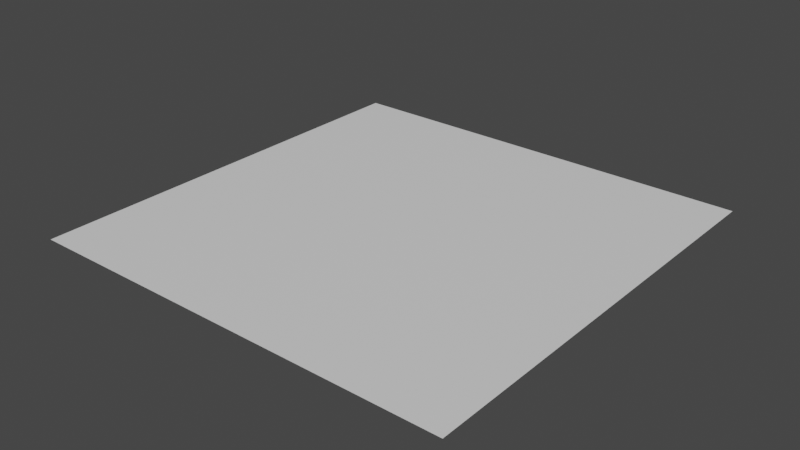 # Source: Area_L.blend  (saved by Blender 2.93.20; exported with 4.5.12 LTS)
import bpy
from mathutils import Matrix  # noqa: F401  (used for matrix-valued properties, if any)

bpy.ops.wm.read_factory_settings(use_empty=True)
scene = bpy.context.scene
scene.name = 'Scene'

# ---- collections
col_collection = bpy.data.collections.new('Collection'); scene.collection.children.link(col_collection)

# ---- materials (node trees are filled in below, after node groups)
mat_shell = bpy.data.materials.new('Shell')
mat_shell.use_transparent_shadow = False
mat_areacontext = bpy.data.materials.new('AreaContext')
mat_areacontext.use_transparent_shadow = False

# ---- material node trees
mat_shell.use_nodes = True; mat_shell.node_tree.nodes.clear()
_N = mat_shell.node_tree.nodes; _L = mat_shell.node_tree.links
n0 = _N.new('ShaderNodeBsdfPrincipled'); n0.name = 'Principled BSDF'; n0.location = (10, 300)
n0.distribution = 'GGX'
n0.subsurface_method = 'BURLEY'
n0.inputs[3].default_value = 1.45
n0.inputs[27].default_value = (0.0, 0.0, 0.0, 1.0)
n0.inputs[28].default_value = 1.0
n1 = _N.new('ShaderNodeOutputMaterial'); n1.name = 'Material Output'; n1.location = (300, 300)
_L.new(n0.outputs[0], n1.inputs[0])
n1.is_active_output = True
mat_areacontext.use_nodes = True; mat_areacontext.node_tree.nodes.clear()
_N = mat_areacontext.node_tree.nodes; _L = mat_areacontext.node_tree.links
n0 = _N.new('ShaderNodeBsdfPrincipled'); n0.name = 'Principled BSDF'; n0.location = (10, 300)
n0.distribution = 'GGX'
n0.subsurface_method = 'BURLEY'
n0.inputs[3].default_value = 1.45
n0.inputs[27].default_value = (0.0, 0.0, 0.0, 1.0)
n0.inputs[28].default_value = 1.0
n1 = _N.new('ShaderNodeOutputMaterial'); n1.name = 'Material Output'; n1.location = (300, 300)
_L.new(n0.outputs[0], n1.inputs[0])
n1.is_active_output = True

# ---- world
world_world = bpy.data.worlds.new('World'); scene.world = world_world
world_world.use_nodes = True; world_world.node_tree.nodes.clear()
_N = world_world.node_tree.nodes; _L = world_world.node_tree.links
n0 = _N.new('ShaderNodeOutputWorld'); n0.name = 'World Output'; n0.location = (300, 300)
n1 = _N.new('ShaderNodeBackground'); n1.name = 'Background'; n1.location = (10, 300)
n1.inputs[0].default_value = (0.05088, 0.05088, 0.05088, 1.0)
_L.new(n1.outputs[0], n0.inputs[0])
n0.is_active_output = True
world_world.color = (0.05088, 0.05088, 0.05088)
world_world.use_sun_shadow = False
world_world.sun_shadow_jitter_overblur = 0.0

# ---- meshes
me_x = bpy.data.meshes.new('平面')
me_x.from_pydata([(-1.0, -1.0, 0.0), (1.0, -1.0, 0.0), (-1.0, 1.0, 0.0), (1.0, 1.0, 0.0), (-0.95, 0.95, 0.0), (-0.95, -0.95, 0.0), (0.95, -0.95, 0.0), (0.95, 0.95, 0.0)], [], [(5, 6, 7, 4), (5, 4, 2, 0), (6, 5, 0, 1), (7, 6, 1, 3), (4, 7, 3, 2)])
me_x.polygons.foreach_set('material_index', [1, 0, 0, 0, 0])
_uv = me_x.uv_layers.new(name='UV 贴图')
_uv.uv.foreach_set('vector', [0.025, 0.025, 0.975, 0.025, 0.975, 0.975, 0.025, 0.975, 0.025, 0.025, 0.025, 0.975, 0.0, 1.0, 0.0, 0.0, 0.975, 0.025, 0.025, 0.025, 0.0, 0.0, 1.0, 0.0, 0.975, 0.975, 0.975, 0.025, 1.0, 0.0, 1.0, 1.0, 0.025, 0.975, 0.975, 0.975, 1.0, 1.0, 0.0, 1.0])
me_x.materials.append(mat_shell)
me_x.materials.append(mat_areacontext)
me_x.use_remesh_fix_poles = True
me_x.use_remesh_preserve_attributes = False
me_x.update()

# ---- objects
ob_x = bpy.data.objects.new('平面', me_x)

# ---- transforms, parenting, visibility, modifiers, constraints
ob_x.location = (0.0, 0.0, 0.0)
ob_x.scale = (1.75, 1.75, 1.0)

# ---- collection membership
col_collection.objects.link(ob_x)

# ---- scene / render settings (as saved in the file)
scene.frame_start = 1; scene.frame_end = 250; scene.frame_set(1)
scene.render.engine = 'BLENDER_EEVEE_NEXT'
scene.cycles.use_denoising = False
scene.cycles.samples = 128
scene.cycles.sampling_pattern = 'TABULATED_SOBOL'
scene.cycles.use_adaptive_sampling = False
scene.cycles.use_light_tree = False
scene.view_settings.view_transform = 'Filmic'
bpy.context.view_layer.update()

# ---- added for rendering (the .blend has no active camera and no usable light): camera, sun
cam_auto = bpy.data.cameras.new('AutoCamera')
cam_auto.lens = 50.0
cam_auto.sensor_width = 36.0
cam_auto.clip_end = 1000.0
ob_auto_camera = bpy.data.objects.new('AutoCamera', cam_auto)
scene.collection.objects.link(ob_auto_camera)
ob_auto_camera.location = (4.57963, -5.49555, 3.6637)
ob_auto_camera.rotation_euler = (1.09748, -7.21219e-08, 0.694738)
scene.camera = ob_auto_camera
light_auto_sun = bpy.data.lights.new('AutoSun', 'SUN')
light_auto_sun.energy = 3.0
light_auto_sun.angle = 0.0523599
ob_auto_sun = bpy.data.objects.new('AutoSun', light_auto_sun)
scene.collection.objects.link(ob_auto_sun)
ob_auto_sun.rotation_euler = (0.872665, 0.174533, 0.523599)
bpy.context.view_layer.update()
